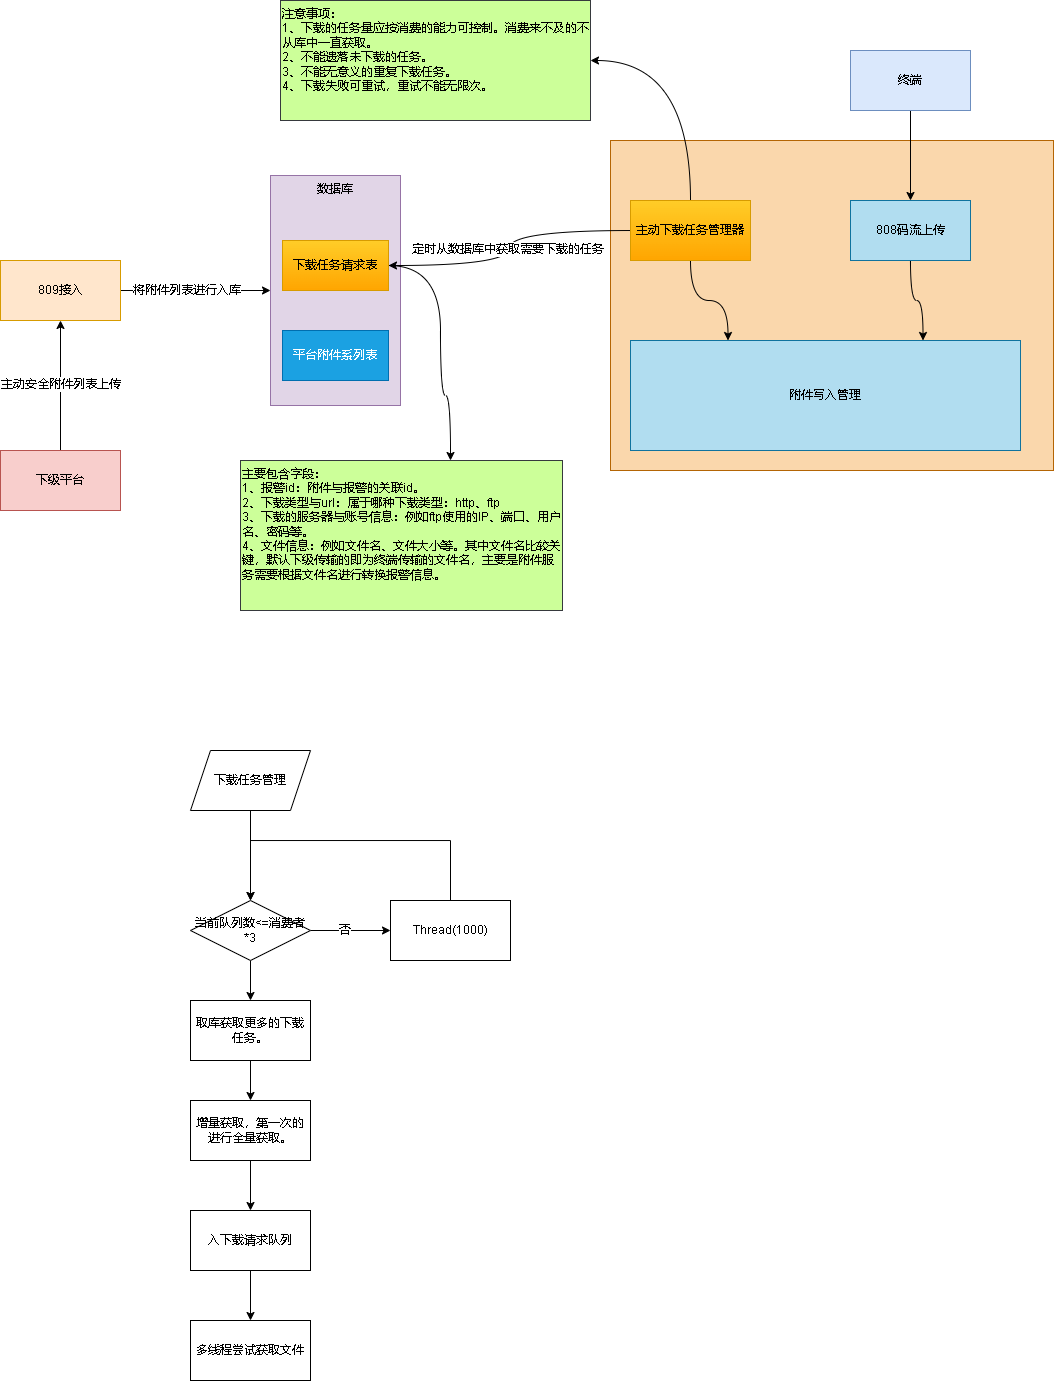

The diagram above was exported from draw.io. Its source (the exported page's mxGraphModel, read from the mxfile embedded in the PNG):
<mxGraphModel dx="950" dy="521" grid="1" gridSize="10" guides="1" tooltips="1" connect="1" arrows="1" fold="1" page="1" pageScale="1" pageWidth="827" pageHeight="1169" math="0" shadow="0">
  <root>
    <mxCell id="0" />
    <mxCell id="1" parent="0" />
    <mxCell id="BNFnTXTp0SYZVPAifNuv-8" value="" style="edgeStyle=orthogonalEdgeStyle;rounded=0;orthogonalLoop=1;jettySize=auto;html=1;" edge="1" parent="1" source="BNFnTXTp0SYZVPAifNuv-1" target="BNFnTXTp0SYZVPAifNuv-7">
      <mxGeometry relative="1" as="geometry" />
    </mxCell>
    <mxCell id="BNFnTXTp0SYZVPAifNuv-10" value="将附件列表进行入库" style="edgeLabel;html=1;align=center;verticalAlign=middle;resizable=0;points=[];" vertex="1" connectable="0" parent="BNFnTXTp0SYZVPAifNuv-8">
      <mxGeometry x="-0.2167" y="-1" relative="1" as="geometry">
        <mxPoint x="7" y="-1" as="offset" />
      </mxGeometry>
    </mxCell>
    <mxCell id="BNFnTXTp0SYZVPAifNuv-1" value="809接入" style="rounded=0;whiteSpace=wrap;html=1;fillColor=#ffe6cc;strokeColor=#d79b00;" vertex="1" parent="1">
      <mxGeometry x="130" y="290" width="120" height="60" as="geometry" />
    </mxCell>
    <mxCell id="BNFnTXTp0SYZVPAifNuv-3" style="edgeStyle=orthogonalEdgeStyle;rounded=0;orthogonalLoop=1;jettySize=auto;html=1;exitX=0.5;exitY=0;exitDx=0;exitDy=0;" edge="1" parent="1" source="BNFnTXTp0SYZVPAifNuv-2" target="BNFnTXTp0SYZVPAifNuv-1">
      <mxGeometry relative="1" as="geometry" />
    </mxCell>
    <mxCell id="BNFnTXTp0SYZVPAifNuv-4" value="主动安全附件列表上传" style="edgeLabel;html=1;align=center;verticalAlign=middle;resizable=0;points=[];" vertex="1" connectable="0" parent="BNFnTXTp0SYZVPAifNuv-3">
      <mxGeometry x="-0.1857" y="-1" relative="1" as="geometry">
        <mxPoint x="-1" y="-13" as="offset" />
      </mxGeometry>
    </mxCell>
    <mxCell id="BNFnTXTp0SYZVPAifNuv-2" value="下级平台" style="rounded=0;whiteSpace=wrap;html=1;fillColor=#f8cecc;strokeColor=#b85450;" vertex="1" parent="1">
      <mxGeometry x="130" y="480" width="120" height="60" as="geometry" />
    </mxCell>
    <mxCell id="BNFnTXTp0SYZVPAifNuv-7" value="数据库" style="rounded=0;whiteSpace=wrap;html=1;verticalAlign=top;fillColor=#e1d5e7;strokeColor=#9673a6;" vertex="1" parent="1">
      <mxGeometry x="400" y="205" width="130" height="230" as="geometry" />
    </mxCell>
    <mxCell id="BNFnTXTp0SYZVPAifNuv-29" style="edgeStyle=orthogonalEdgeStyle;rounded=0;orthogonalLoop=1;jettySize=auto;html=1;curved=1;" edge="1" parent="1" source="BNFnTXTp0SYZVPAifNuv-11" target="BNFnTXTp0SYZVPAifNuv-30">
      <mxGeometry relative="1" as="geometry">
        <mxPoint x="560" y="510" as="targetPoint" />
        <Array as="points">
          <mxPoint x="570" y="295" />
          <mxPoint x="570" y="425" />
          <mxPoint x="580" y="425" />
        </Array>
      </mxGeometry>
    </mxCell>
    <mxCell id="BNFnTXTp0SYZVPAifNuv-11" value="下载任务请求表" style="rounded=0;whiteSpace=wrap;html=1;fillColor=#ffcd28;strokeColor=#d79b00;gradientColor=#ffa500;" vertex="1" parent="1">
      <mxGeometry x="412" y="270" width="106" height="50" as="geometry" />
    </mxCell>
    <mxCell id="BNFnTXTp0SYZVPAifNuv-13" value="平台附件系列表" style="rounded=0;whiteSpace=wrap;html=1;fillColor=#1ba1e2;strokeColor=#006EAF;fontColor=#ffffff;" vertex="1" parent="1">
      <mxGeometry x="412" y="360" width="106" height="50" as="geometry" />
    </mxCell>
    <mxCell id="BNFnTXTp0SYZVPAifNuv-14" value="" style="rounded=0;whiteSpace=wrap;html=1;fillColor=#fad7ac;strokeColor=#b46504;" vertex="1" parent="1">
      <mxGeometry x="740" y="170" width="443" height="330" as="geometry" />
    </mxCell>
    <mxCell id="BNFnTXTp0SYZVPAifNuv-16" style="edgeStyle=orthogonalEdgeStyle;rounded=0;orthogonalLoop=1;jettySize=auto;html=1;entryX=1;entryY=0.5;entryDx=0;entryDy=0;curved=1;" edge="1" parent="1" source="BNFnTXTp0SYZVPAifNuv-15" target="BNFnTXTp0SYZVPAifNuv-11">
      <mxGeometry relative="1" as="geometry" />
    </mxCell>
    <mxCell id="BNFnTXTp0SYZVPAifNuv-17" value="定时从数据库中获取需要下载的任务" style="edgeLabel;html=1;align=center;verticalAlign=middle;resizable=0;points=[];" vertex="1" connectable="0" parent="BNFnTXTp0SYZVPAifNuv-16">
      <mxGeometry x="-0.2924" y="6" relative="1" as="geometry">
        <mxPoint x="-25" y="13" as="offset" />
      </mxGeometry>
    </mxCell>
    <mxCell id="BNFnTXTp0SYZVPAifNuv-21" style="edgeStyle=orthogonalEdgeStyle;rounded=0;orthogonalLoop=1;jettySize=auto;html=1;entryX=0.25;entryY=0;entryDx=0;entryDy=0;curved=1;" edge="1" parent="1" source="BNFnTXTp0SYZVPAifNuv-15" target="BNFnTXTp0SYZVPAifNuv-18">
      <mxGeometry relative="1" as="geometry" />
    </mxCell>
    <mxCell id="BNFnTXTp0SYZVPAifNuv-27" style="edgeStyle=orthogonalEdgeStyle;rounded=0;orthogonalLoop=1;jettySize=auto;html=1;exitX=0.5;exitY=0;exitDx=0;exitDy=0;entryX=1;entryY=0.5;entryDx=0;entryDy=0;curved=1;" edge="1" parent="1" source="BNFnTXTp0SYZVPAifNuv-15" target="BNFnTXTp0SYZVPAifNuv-26">
      <mxGeometry relative="1" as="geometry" />
    </mxCell>
    <mxCell id="BNFnTXTp0SYZVPAifNuv-15" value="主动下载任务管理器" style="rounded=0;whiteSpace=wrap;html=1;fillColor=#ffcd28;strokeColor=#d79b00;gradientColor=#ffa500;" vertex="1" parent="1">
      <mxGeometry x="760" y="230" width="120" height="60" as="geometry" />
    </mxCell>
    <mxCell id="BNFnTXTp0SYZVPAifNuv-18" value="附件写入管理" style="rounded=0;whiteSpace=wrap;html=1;fillColor=#b1ddf0;strokeColor=#10739e;" vertex="1" parent="1">
      <mxGeometry x="760" y="370" width="390" height="110" as="geometry" />
    </mxCell>
    <mxCell id="BNFnTXTp0SYZVPAifNuv-20" style="edgeStyle=orthogonalEdgeStyle;rounded=0;orthogonalLoop=1;jettySize=auto;html=1;entryX=0.75;entryY=0;entryDx=0;entryDy=0;curved=1;" edge="1" parent="1" source="BNFnTXTp0SYZVPAifNuv-19" target="BNFnTXTp0SYZVPAifNuv-18">
      <mxGeometry relative="1" as="geometry" />
    </mxCell>
    <mxCell id="BNFnTXTp0SYZVPAifNuv-19" value="808码流上传" style="rounded=0;whiteSpace=wrap;html=1;fillColor=#b1ddf0;strokeColor=#10739e;" vertex="1" parent="1">
      <mxGeometry x="980" y="230" width="120" height="60" as="geometry" />
    </mxCell>
    <mxCell id="BNFnTXTp0SYZVPAifNuv-24" style="edgeStyle=orthogonalEdgeStyle;rounded=0;orthogonalLoop=1;jettySize=auto;html=1;exitX=0.5;exitY=1;exitDx=0;exitDy=0;" edge="1" parent="1" source="BNFnTXTp0SYZVPAifNuv-23" target="BNFnTXTp0SYZVPAifNuv-19">
      <mxGeometry relative="1" as="geometry" />
    </mxCell>
    <mxCell id="BNFnTXTp0SYZVPAifNuv-23" value="终端" style="rounded=0;whiteSpace=wrap;html=1;fillColor=#dae8fc;strokeColor=#6c8ebf;" vertex="1" parent="1">
      <mxGeometry x="980" y="80" width="120" height="60" as="geometry" />
    </mxCell>
    <mxCell id="BNFnTXTp0SYZVPAifNuv-26" value="注意事项：&lt;br&gt;1、下载的任务量应按消费的能力可控制。消费来不及的不从库中一直获取。&lt;br&gt;2、不能遗落未下载的任务。&lt;br&gt;3、不能无意义的重复下载任务。&lt;br&gt;4、下载失败可重试，重试不能无限次。" style="rounded=0;whiteSpace=wrap;html=1;fillColor=#CCFF99;strokeColor=#36393d;verticalAlign=top;align=left;" vertex="1" parent="1">
      <mxGeometry x="410" y="30" width="310" height="120" as="geometry" />
    </mxCell>
    <mxCell id="BNFnTXTp0SYZVPAifNuv-30" value="主要包含字段：&lt;br&gt;1、报警id：附件与报警的关联id。&lt;br&gt;2、下载类型与url：属于哪种下载类型：http、ftp&lt;br&gt;3、下载的服务器与账号信息：例如ftp使用的IP、端口、用户名、密码等。&lt;br&gt;4、文件信息：例如文件名、文件大小等。其中文件名比较关键，默认下级传输的即为终端传输的文件名，主要是附件服务需要根据文件名进行转换报警信息。" style="rounded=0;whiteSpace=wrap;html=1;fillColor=#CCFF99;strokeColor=#36393d;verticalAlign=top;align=left;" vertex="1" parent="1">
      <mxGeometry x="370" y="490" width="322" height="150" as="geometry" />
    </mxCell>
    <mxCell id="BNFnTXTp0SYZVPAifNuv-35" value="" style="edgeStyle=orthogonalEdgeStyle;rounded=0;orthogonalLoop=1;jettySize=auto;html=1;" edge="1" parent="1" source="BNFnTXTp0SYZVPAifNuv-33" target="BNFnTXTp0SYZVPAifNuv-34">
      <mxGeometry relative="1" as="geometry" />
    </mxCell>
    <mxCell id="BNFnTXTp0SYZVPAifNuv-33" value="下载任务管理" style="shape=parallelogram;perimeter=parallelogramPerimeter;whiteSpace=wrap;html=1;fixedSize=1;" vertex="1" parent="1">
      <mxGeometry x="320" y="780" width="120" height="60" as="geometry" />
    </mxCell>
    <mxCell id="BNFnTXTp0SYZVPAifNuv-40" value="" style="edgeStyle=orthogonalEdgeStyle;rounded=0;orthogonalLoop=1;jettySize=auto;html=1;" edge="1" parent="1" source="BNFnTXTp0SYZVPAifNuv-34" target="BNFnTXTp0SYZVPAifNuv-39">
      <mxGeometry relative="1" as="geometry" />
    </mxCell>
    <mxCell id="BNFnTXTp0SYZVPAifNuv-44" value="否" style="edgeLabel;html=1;align=center;verticalAlign=middle;resizable=0;points=[];" vertex="1" connectable="0" parent="BNFnTXTp0SYZVPAifNuv-40">
      <mxGeometry x="-0.15" relative="1" as="geometry">
        <mxPoint as="offset" />
      </mxGeometry>
    </mxCell>
    <mxCell id="BNFnTXTp0SYZVPAifNuv-43" value="" style="edgeStyle=orthogonalEdgeStyle;rounded=0;orthogonalLoop=1;jettySize=auto;html=1;" edge="1" parent="1" source="BNFnTXTp0SYZVPAifNuv-34" target="BNFnTXTp0SYZVPAifNuv-42">
      <mxGeometry relative="1" as="geometry" />
    </mxCell>
    <mxCell id="BNFnTXTp0SYZVPAifNuv-34" value="当前队列数&amp;lt;=消费者*3" style="whiteSpace=wrap;html=1;shape=rhombus;perimeter=rhombusPerimeter;" vertex="1" parent="1">
      <mxGeometry x="320" y="930" width="120" height="60" as="geometry" />
    </mxCell>
    <mxCell id="BNFnTXTp0SYZVPAifNuv-41" style="edgeStyle=orthogonalEdgeStyle;rounded=0;orthogonalLoop=1;jettySize=auto;html=1;entryX=0.5;entryY=0;entryDx=0;entryDy=0;" edge="1" parent="1" source="BNFnTXTp0SYZVPAifNuv-39" target="BNFnTXTp0SYZVPAifNuv-34">
      <mxGeometry relative="1" as="geometry">
        <Array as="points">
          <mxPoint x="580" y="870" />
          <mxPoint x="380" y="870" />
        </Array>
      </mxGeometry>
    </mxCell>
    <mxCell id="BNFnTXTp0SYZVPAifNuv-39" value="Thread(1000)" style="whiteSpace=wrap;html=1;" vertex="1" parent="1">
      <mxGeometry x="520" y="930" width="120" height="60" as="geometry" />
    </mxCell>
    <mxCell id="BNFnTXTp0SYZVPAifNuv-46" value="" style="edgeStyle=orthogonalEdgeStyle;rounded=0;orthogonalLoop=1;jettySize=auto;html=1;" edge="1" parent="1" source="BNFnTXTp0SYZVPAifNuv-42" target="BNFnTXTp0SYZVPAifNuv-45">
      <mxGeometry relative="1" as="geometry" />
    </mxCell>
    <mxCell id="BNFnTXTp0SYZVPAifNuv-42" value="取库获取更多的下载任务。" style="whiteSpace=wrap;html=1;" vertex="1" parent="1">
      <mxGeometry x="320" y="1030" width="120" height="60" as="geometry" />
    </mxCell>
    <mxCell id="BNFnTXTp0SYZVPAifNuv-48" value="" style="edgeStyle=orthogonalEdgeStyle;rounded=0;orthogonalLoop=1;jettySize=auto;html=1;" edge="1" parent="1" source="BNFnTXTp0SYZVPAifNuv-45" target="BNFnTXTp0SYZVPAifNuv-47">
      <mxGeometry relative="1" as="geometry" />
    </mxCell>
    <mxCell id="BNFnTXTp0SYZVPAifNuv-45" value="增量获取，第一次的进行全量获取。" style="whiteSpace=wrap;html=1;" vertex="1" parent="1">
      <mxGeometry x="320" y="1130" width="120" height="60" as="geometry" />
    </mxCell>
    <mxCell id="BNFnTXTp0SYZVPAifNuv-50" value="" style="edgeStyle=orthogonalEdgeStyle;rounded=0;orthogonalLoop=1;jettySize=auto;html=1;" edge="1" parent="1" source="BNFnTXTp0SYZVPAifNuv-47" target="BNFnTXTp0SYZVPAifNuv-49">
      <mxGeometry relative="1" as="geometry" />
    </mxCell>
    <mxCell id="BNFnTXTp0SYZVPAifNuv-47" value="入下载请求队列" style="whiteSpace=wrap;html=1;" vertex="1" parent="1">
      <mxGeometry x="320" y="1240" width="120" height="60" as="geometry" />
    </mxCell>
    <mxCell id="BNFnTXTp0SYZVPAifNuv-49" value="多线程尝试获取文件" style="whiteSpace=wrap;html=1;" vertex="1" parent="1">
      <mxGeometry x="320" y="1350" width="120" height="60" as="geometry" />
    </mxCell>
  </root>
</mxGraphModel>